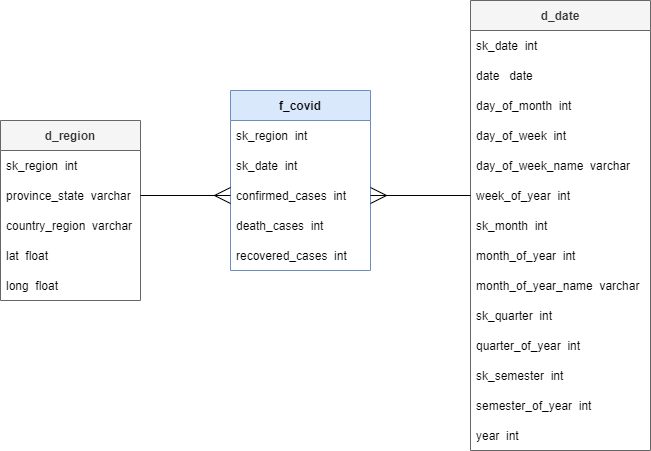

The diagram above was exported from draw.io. Its source (the exported page's mxGraphModel, read from the mxfile embedded in the PNG):
<mxGraphModel dx="1422" dy="794" grid="1" gridSize="10" guides="1" tooltips="1" connect="1" arrows="1" fold="1" page="1" pageScale="1" pageWidth="827" pageHeight="1169" math="0" shadow="0">
  <root>
    <mxCell id="0" />
    <mxCell id="1" parent="0" />
    <mxCell id="oLmHcIZuTRYlChBPB8XK-1" value="d_region" style="swimlane;fontStyle=1;childLayout=stackLayout;horizontal=1;startSize=30;horizontalStack=0;resizeParent=1;resizeParentMax=0;resizeLast=0;collapsible=1;marginBottom=0;hachureGap=4;pointerEvents=0;fillColor=#f5f5f5;strokeColor=#666666;fontColor=#333333;" parent="1" vertex="1">
      <mxGeometry x="70" y="190" width="140" height="180" as="geometry" />
    </mxCell>
    <mxCell id="oLmHcIZuTRYlChBPB8XK-2" value="sk_region  int" style="text;strokeColor=none;fillColor=none;align=left;verticalAlign=middle;spacingLeft=4;spacingRight=4;overflow=hidden;points=[[0,0.5],[1,0.5]];portConstraint=eastwest;rotatable=0;fontStyle=0" parent="oLmHcIZuTRYlChBPB8XK-1" vertex="1">
      <mxGeometry y="30" width="140" height="30" as="geometry" />
    </mxCell>
    <mxCell id="oLmHcIZuTRYlChBPB8XK-4" value="province_state  varchar" style="text;strokeColor=none;fillColor=none;align=left;verticalAlign=middle;spacingLeft=4;spacingRight=4;overflow=hidden;points=[[0,0.5],[1,0.5]];portConstraint=eastwest;rotatable=0;" parent="oLmHcIZuTRYlChBPB8XK-1" vertex="1">
      <mxGeometry y="60" width="140" height="30" as="geometry" />
    </mxCell>
    <mxCell id="oLmHcIZuTRYlChBPB8XK-6" value="country_region  varchar" style="text;strokeColor=none;fillColor=none;align=left;verticalAlign=middle;spacingLeft=4;spacingRight=4;overflow=hidden;points=[[0,0.5],[1,0.5]];portConstraint=eastwest;rotatable=0;" parent="oLmHcIZuTRYlChBPB8XK-1" vertex="1">
      <mxGeometry y="90" width="140" height="30" as="geometry" />
    </mxCell>
    <mxCell id="oLmHcIZuTRYlChBPB8XK-7" value="lat  float" style="text;strokeColor=none;fillColor=none;align=left;verticalAlign=middle;spacingLeft=4;spacingRight=4;overflow=hidden;points=[[0,0.5],[1,0.5]];portConstraint=eastwest;rotatable=0;" parent="oLmHcIZuTRYlChBPB8XK-1" vertex="1">
      <mxGeometry y="120" width="140" height="30" as="geometry" />
    </mxCell>
    <mxCell id="oLmHcIZuTRYlChBPB8XK-8" value="long  float" style="text;strokeColor=none;fillColor=none;align=left;verticalAlign=middle;spacingLeft=4;spacingRight=4;overflow=hidden;points=[[0,0.5],[1,0.5]];portConstraint=eastwest;rotatable=0;" parent="oLmHcIZuTRYlChBPB8XK-1" vertex="1">
      <mxGeometry y="150" width="140" height="30" as="geometry" />
    </mxCell>
    <mxCell id="oLmHcIZuTRYlChBPB8XK-9" value="f_covid" style="swimlane;fontStyle=1;childLayout=stackLayout;horizontal=1;startSize=30;horizontalStack=0;resizeParent=1;resizeParentMax=0;resizeLast=0;collapsible=1;marginBottom=0;hachureGap=4;pointerEvents=0;fillColor=#dae8fc;strokeColor=#6c8ebf;" parent="1" vertex="1">
      <mxGeometry x="300" y="160" width="140" height="180" as="geometry" />
    </mxCell>
    <mxCell id="oLmHcIZuTRYlChBPB8XK-10" value="sk_region  int" style="text;strokeColor=none;fillColor=none;align=left;verticalAlign=middle;spacingLeft=4;spacingRight=4;overflow=hidden;points=[[0,0.5],[1,0.5]];portConstraint=eastwest;rotatable=0;fontStyle=0" parent="oLmHcIZuTRYlChBPB8XK-9" vertex="1">
      <mxGeometry y="30" width="140" height="30" as="geometry" />
    </mxCell>
    <mxCell id="oLmHcIZuTRYlChBPB8XK-11" value="sk_date  int" style="text;strokeColor=none;fillColor=none;align=left;verticalAlign=middle;spacingLeft=4;spacingRight=4;overflow=hidden;points=[[0,0.5],[1,0.5]];portConstraint=eastwest;rotatable=0;" parent="oLmHcIZuTRYlChBPB8XK-9" vertex="1">
      <mxGeometry y="60" width="140" height="30" as="geometry" />
    </mxCell>
    <mxCell id="oLmHcIZuTRYlChBPB8XK-12" value="confirmed_cases  int" style="text;strokeColor=none;fillColor=none;align=left;verticalAlign=middle;spacingLeft=4;spacingRight=4;overflow=hidden;points=[[0,0.5],[1,0.5]];portConstraint=eastwest;rotatable=0;" parent="oLmHcIZuTRYlChBPB8XK-9" vertex="1">
      <mxGeometry y="90" width="140" height="30" as="geometry" />
    </mxCell>
    <mxCell id="oLmHcIZuTRYlChBPB8XK-13" value="death_cases  int" style="text;strokeColor=none;fillColor=none;align=left;verticalAlign=middle;spacingLeft=4;spacingRight=4;overflow=hidden;points=[[0,0.5],[1,0.5]];portConstraint=eastwest;rotatable=0;" parent="oLmHcIZuTRYlChBPB8XK-9" vertex="1">
      <mxGeometry y="120" width="140" height="30" as="geometry" />
    </mxCell>
    <mxCell id="oLmHcIZuTRYlChBPB8XK-14" value="recovered_cases  int" style="text;strokeColor=none;fillColor=none;align=left;verticalAlign=middle;spacingLeft=4;spacingRight=4;overflow=hidden;points=[[0,0.5],[1,0.5]];portConstraint=eastwest;rotatable=0;" parent="oLmHcIZuTRYlChBPB8XK-9" vertex="1">
      <mxGeometry y="150" width="140" height="30" as="geometry" />
    </mxCell>
    <mxCell id="oLmHcIZuTRYlChBPB8XK-17" value="d_date" style="swimlane;fontStyle=1;childLayout=stackLayout;horizontal=1;startSize=30;horizontalStack=0;resizeParent=1;resizeParentMax=0;resizeLast=0;collapsible=1;marginBottom=0;hachureGap=4;pointerEvents=0;fillColor=#f5f5f5;strokeColor=#666666;fontColor=#333333;" parent="1" vertex="1">
      <mxGeometry x="540" y="70" width="180" height="450" as="geometry" />
    </mxCell>
    <mxCell id="oLmHcIZuTRYlChBPB8XK-18" value="sk_date  int" style="text;strokeColor=none;fillColor=none;align=left;verticalAlign=middle;spacingLeft=4;spacingRight=4;overflow=hidden;points=[[0,0.5],[1,0.5]];portConstraint=eastwest;rotatable=0;fontStyle=0" parent="oLmHcIZuTRYlChBPB8XK-17" vertex="1">
      <mxGeometry y="30" width="180" height="30" as="geometry" />
    </mxCell>
    <mxCell id="oLmHcIZuTRYlChBPB8XK-19" value="date   date" style="text;strokeColor=none;fillColor=none;align=left;verticalAlign=middle;spacingLeft=4;spacingRight=4;overflow=hidden;points=[[0,0.5],[1,0.5]];portConstraint=eastwest;rotatable=0;" parent="oLmHcIZuTRYlChBPB8XK-17" vertex="1">
      <mxGeometry y="60" width="180" height="30" as="geometry" />
    </mxCell>
    <mxCell id="oLmHcIZuTRYlChBPB8XK-20" value="day_of_month  int" style="text;strokeColor=none;fillColor=none;align=left;verticalAlign=middle;spacingLeft=4;spacingRight=4;overflow=hidden;points=[[0,0.5],[1,0.5]];portConstraint=eastwest;rotatable=0;" parent="oLmHcIZuTRYlChBPB8XK-17" vertex="1">
      <mxGeometry y="90" width="180" height="30" as="geometry" />
    </mxCell>
    <mxCell id="oLmHcIZuTRYlChBPB8XK-21" value="day_of_week  int" style="text;strokeColor=none;fillColor=none;align=left;verticalAlign=middle;spacingLeft=4;spacingRight=4;overflow=hidden;points=[[0,0.5],[1,0.5]];portConstraint=eastwest;rotatable=0;" parent="oLmHcIZuTRYlChBPB8XK-17" vertex="1">
      <mxGeometry y="120" width="180" height="30" as="geometry" />
    </mxCell>
    <mxCell id="oLmHcIZuTRYlChBPB8XK-22" value="day_of_week_name  varchar" style="text;strokeColor=none;fillColor=none;align=left;verticalAlign=middle;spacingLeft=4;spacingRight=4;overflow=hidden;points=[[0,0.5],[1,0.5]];portConstraint=eastwest;rotatable=0;" parent="oLmHcIZuTRYlChBPB8XK-17" vertex="1">
      <mxGeometry y="150" width="180" height="30" as="geometry" />
    </mxCell>
    <mxCell id="oLmHcIZuTRYlChBPB8XK-23" value="week_of_year  int" style="text;strokeColor=none;fillColor=none;align=left;verticalAlign=middle;spacingLeft=4;spacingRight=4;overflow=hidden;points=[[0,0.5],[1,0.5]];portConstraint=eastwest;rotatable=0;" parent="oLmHcIZuTRYlChBPB8XK-17" vertex="1">
      <mxGeometry y="180" width="180" height="30" as="geometry" />
    </mxCell>
    <mxCell id="oLmHcIZuTRYlChBPB8XK-24" value="sk_month  int" style="text;strokeColor=none;fillColor=none;align=left;verticalAlign=middle;spacingLeft=4;spacingRight=4;overflow=hidden;points=[[0,0.5],[1,0.5]];portConstraint=eastwest;rotatable=0;" parent="oLmHcIZuTRYlChBPB8XK-17" vertex="1">
      <mxGeometry y="210" width="180" height="30" as="geometry" />
    </mxCell>
    <mxCell id="oLmHcIZuTRYlChBPB8XK-26" value="month_of_year  int" style="text;strokeColor=none;fillColor=none;align=left;verticalAlign=middle;spacingLeft=4;spacingRight=4;overflow=hidden;points=[[0,0.5],[1,0.5]];portConstraint=eastwest;rotatable=0;" parent="oLmHcIZuTRYlChBPB8XK-17" vertex="1">
      <mxGeometry y="240" width="180" height="30" as="geometry" />
    </mxCell>
    <mxCell id="oLmHcIZuTRYlChBPB8XK-27" value="month_of_year_name  varchar" style="text;strokeColor=none;fillColor=none;align=left;verticalAlign=middle;spacingLeft=4;spacingRight=4;overflow=hidden;points=[[0,0.5],[1,0.5]];portConstraint=eastwest;rotatable=0;" parent="oLmHcIZuTRYlChBPB8XK-17" vertex="1">
      <mxGeometry y="270" width="180" height="30" as="geometry" />
    </mxCell>
    <mxCell id="oLmHcIZuTRYlChBPB8XK-28" value="sk_quarter  int" style="text;strokeColor=none;fillColor=none;align=left;verticalAlign=middle;spacingLeft=4;spacingRight=4;overflow=hidden;points=[[0,0.5],[1,0.5]];portConstraint=eastwest;rotatable=0;" parent="oLmHcIZuTRYlChBPB8XK-17" vertex="1">
      <mxGeometry y="300" width="180" height="30" as="geometry" />
    </mxCell>
    <mxCell id="oLmHcIZuTRYlChBPB8XK-29" value="quarter_of_year  int" style="text;strokeColor=none;fillColor=none;align=left;verticalAlign=middle;spacingLeft=4;spacingRight=4;overflow=hidden;points=[[0,0.5],[1,0.5]];portConstraint=eastwest;rotatable=0;" parent="oLmHcIZuTRYlChBPB8XK-17" vertex="1">
      <mxGeometry y="330" width="180" height="30" as="geometry" />
    </mxCell>
    <mxCell id="oLmHcIZuTRYlChBPB8XK-30" value="sk_semester  int" style="text;strokeColor=none;fillColor=none;align=left;verticalAlign=middle;spacingLeft=4;spacingRight=4;overflow=hidden;points=[[0,0.5],[1,0.5]];portConstraint=eastwest;rotatable=0;" parent="oLmHcIZuTRYlChBPB8XK-17" vertex="1">
      <mxGeometry y="360" width="180" height="30" as="geometry" />
    </mxCell>
    <mxCell id="oLmHcIZuTRYlChBPB8XK-31" value="semester_of_year  int" style="text;strokeColor=none;fillColor=none;align=left;verticalAlign=middle;spacingLeft=4;spacingRight=4;overflow=hidden;points=[[0,0.5],[1,0.5]];portConstraint=eastwest;rotatable=0;" parent="oLmHcIZuTRYlChBPB8XK-17" vertex="1">
      <mxGeometry y="390" width="180" height="30" as="geometry" />
    </mxCell>
    <mxCell id="oLmHcIZuTRYlChBPB8XK-32" value="year  int" style="text;strokeColor=none;fillColor=none;align=left;verticalAlign=middle;spacingLeft=4;spacingRight=4;overflow=hidden;points=[[0,0.5],[1,0.5]];portConstraint=eastwest;rotatable=0;" parent="oLmHcIZuTRYlChBPB8XK-17" vertex="1">
      <mxGeometry y="420" width="180" height="30" as="geometry" />
    </mxCell>
    <mxCell id="oLmHcIZuTRYlChBPB8XK-25" style="edgeStyle=none;curved=1;rounded=0;orthogonalLoop=1;jettySize=auto;html=1;exitX=1;exitY=0.5;exitDx=0;exitDy=0;entryX=0;entryY=0.5;entryDx=0;entryDy=0;endArrow=ERmany;startSize=14;endSize=14;sourcePerimeterSpacing=8;targetPerimeterSpacing=8;endFill=0;" parent="1" source="oLmHcIZuTRYlChBPB8XK-4" target="oLmHcIZuTRYlChBPB8XK-12" edge="1">
      <mxGeometry relative="1" as="geometry" />
    </mxCell>
    <mxCell id="oLmHcIZuTRYlChBPB8XK-33" style="edgeStyle=none;curved=1;rounded=0;orthogonalLoop=1;jettySize=auto;html=1;exitX=0;exitY=0.5;exitDx=0;exitDy=0;entryX=1;entryY=0.5;entryDx=0;entryDy=0;endArrow=ERmany;endFill=0;startSize=14;endSize=14;sourcePerimeterSpacing=8;targetPerimeterSpacing=8;" parent="1" source="oLmHcIZuTRYlChBPB8XK-23" target="oLmHcIZuTRYlChBPB8XK-12" edge="1">
      <mxGeometry relative="1" as="geometry" />
    </mxCell>
  </root>
</mxGraphModel>